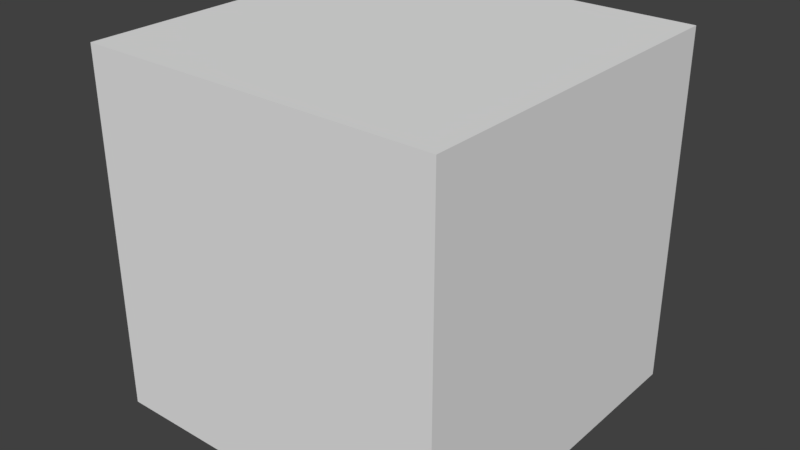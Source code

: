 # Source: PitEdge.blend  (saved by Blender 2.77.0; exported with 4.5.12 LTS)
import bpy
from mathutils import Matrix  # noqa: F401  (used for matrix-valued properties, if any)

bpy.ops.wm.read_factory_settings(use_empty=True)
scene = bpy.context.scene
scene.name = 'Scene'

# ---- collections
col_collection_1 = bpy.data.collections.new('Collection 1'); scene.collection.children.link(col_collection_1)

# ---- materials (node trees are filled in below, after node groups)
mat_material = bpy.data.materials.new('Material')
mat_material.alpha_threshold = 0.0
mat_material.use_transparent_shadow = False
mat_material.roughness = 0.5
mat_material.line_color = (0.0, 0.0, 0.0, 1.0)

# ---- material node trees

# ---- world
world_world = bpy.data.worlds.new('World'); scene.world = world_world
world_world.color = (0.05088, 0.05088, 0.05088)
world_world.use_sun_shadow = False
world_world.sun_shadow_jitter_overblur = 0.0
world_world.cycles.sampling_method = 'MANUAL'

# ---- meshes
me_cube = bpy.data.meshes.new('Cube')
me_cube.from_pydata([(1.0, -1.0, 1.0), (-5.96e-08, -1.0, 1.0), (1.0, 5.762e-08, 1.0), (-1.788e-07, 5.762e-08, 1.0), (1.0, -1.0, 5.96e-08), (2.086e-07, -1.0, -1.192e-07), (1.0, 5.762e-08, 3.576e-07), (5.96e-08, 5.762e-08, 5.96e-08)], [], [(4, 0, 1, 5), (6, 7, 3, 2), (4, 6, 2, 0), (0, 2, 3, 1), (1, 3, 7, 5), (5, 7, 6, 4)])
_uv = me_cube.uv_layers.new(name='UVMap')
_uv.uv.foreach_set('vector', [0.8762, 0.5615, 0.8762, 0.5014, 0.9363, 0.5014, 0.9363, 0.5615, 0.9363, 0.5615, 0.8762, 0.5615, 0.8762, 0.5014, 0.9363, 0.5014, 0.9363, 0.5615, 0.8762, 0.5615, 0.8762, 0.5014, 0.9363, 0.5014, 0.7414, 0.57, 0.7537, 0.57, 0.7537, 0.5823, 0.7414, 0.5823, 0.8762, 0.5014, 0.9363, 0.5014, 0.9363, 0.5615, 0.8762, 0.5615, 0.8761, 0.5636, 0.9364, 0.5636, 0.9364, 0.6239, 0.8761, 0.6239])
me_cube.materials.append(mat_material)
me_cube.use_remesh_preserve_volume = False
me_cube.use_remesh_preserve_attributes = False
me_cube.use_mirror_vertex_groups = False
me_cube.update()

# ---- objects
ob_cube = bpy.data.objects.new('Cube', me_cube)

# ---- transforms, parenting, visibility, modifiers, constraints
ob_cube.location = (0.0, 0.0, 0.0)
ob_cube.rotation_euler = (3.142, 0.0, 0.0)
ob_cube.lock_rotations_4d = False
ob_cube.empty_display_type = 'ARROWS'
ob_cube.lineart.crease_threshold = 0.0

# ---- collection membership
col_collection_1.objects.link(ob_cube)

# ---- scene / render settings (as saved in the file)
scene.frame_start = 1; scene.frame_end = 250; scene.frame_set(1)
scene.render.engine = 'BLENDER_EEVEE_NEXT'
scene.render.resolution_percentage = 50
scene.render.dither_intensity = 0.0
scene.cycles.use_denoising = False
scene.cycles.samples = 128
scene.cycles.sampling_pattern = 'TABULATED_SOBOL'
scene.cycles.light_sampling_threshold = 0.0
scene.cycles.use_adaptive_sampling = False
scene.cycles.use_light_tree = False
scene.cycles.blur_glossy = 0.0
scene.cycles.sample_clamp_indirect = 0.0
scene.view_settings.view_transform = 'Standard'
bpy.context.view_layer.update()

# ---- added for rendering (the .blend has no active camera and no usable light): camera, sun
cam_auto = bpy.data.cameras.new('AutoCamera')
cam_auto.lens = 50.0
cam_auto.sensor_width = 36.0
cam_auto.clip_end = 1000.0
ob_auto_camera = bpy.data.objects.new('AutoCamera', cam_auto)
scene.collection.objects.link(ob_auto_camera)
ob_auto_camera.location = (2.10254, -1.42304, 0.782029)
ob_auto_camera.rotation_euler = (1.09748, -7.21219e-08, 0.694738)
scene.camera = ob_auto_camera
light_auto_sun = bpy.data.lights.new('AutoSun', 'SUN')
light_auto_sun.energy = 3.0
light_auto_sun.angle = 0.0523599
ob_auto_sun = bpy.data.objects.new('AutoSun', light_auto_sun)
scene.collection.objects.link(ob_auto_sun)
ob_auto_sun.rotation_euler = (0.872665, 0.174533, 0.523599)
bpy.context.view_layer.update()
